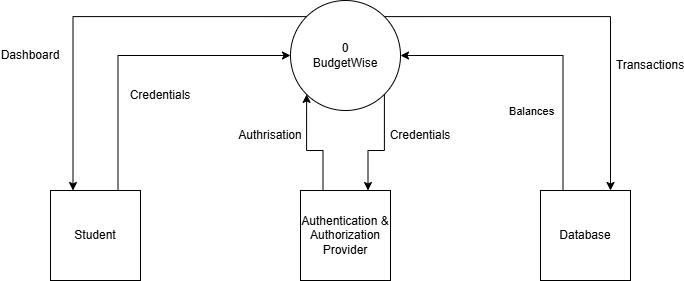

The diagram above was exported from draw.io. Its source (the exported page's mxGraphModel, read from the mxfile embedded in the PNG):
<mxGraphModel dx="1266" dy="878" grid="1" gridSize="10" guides="1" tooltips="1" connect="1" arrows="1" fold="1" page="1" pageScale="1" pageWidth="827" pageHeight="1169" math="0" shadow="0">
  <root>
    <mxCell id="0" />
    <mxCell id="1" parent="0" />
    <mxCell id="MLpDQC5PESbQeuq5XeV--12" style="edgeStyle=orthogonalEdgeStyle;rounded=0;orthogonalLoop=1;jettySize=auto;html=1;exitX=1;exitY=0;exitDx=0;exitDy=0;" parent="1" source="MLpDQC5PESbQeuq5XeV--1" target="MLpDQC5PESbQeuq5XeV--3" edge="1">
      <mxGeometry relative="1" as="geometry">
        <Array as="points">
          <mxPoint x="670" y="96" />
        </Array>
      </mxGeometry>
    </mxCell>
    <mxCell id="MLpDQC5PESbQeuq5XeV--16" style="edgeStyle=orthogonalEdgeStyle;rounded=0;orthogonalLoop=1;jettySize=auto;html=1;entryX=0.75;entryY=0;entryDx=0;entryDy=0;exitX=1;exitY=1;exitDx=0;exitDy=0;" parent="1" source="MLpDQC5PESbQeuq5XeV--1" target="MLpDQC5PESbQeuq5XeV--4" edge="1">
      <mxGeometry relative="1" as="geometry">
        <Array as="points">
          <mxPoint x="444" y="230" />
          <mxPoint x="428" y="230" />
        </Array>
      </mxGeometry>
    </mxCell>
    <mxCell id="MLpDQC5PESbQeuq5XeV--17" style="edgeStyle=orthogonalEdgeStyle;rounded=0;orthogonalLoop=1;jettySize=auto;html=1;exitX=0;exitY=0;exitDx=0;exitDy=0;entryX=0.25;entryY=0;entryDx=0;entryDy=0;" parent="1" source="MLpDQC5PESbQeuq5XeV--1" target="MLpDQC5PESbQeuq5XeV--2" edge="1">
      <mxGeometry relative="1" as="geometry" />
    </mxCell>
    <mxCell id="MLpDQC5PESbQeuq5XeV--1" value="0&lt;div&gt;BudgetWise&lt;/div&gt;" style="ellipse;whiteSpace=wrap;html=1;aspect=fixed;" parent="1" vertex="1">
      <mxGeometry x="350" y="80" width="110" height="110" as="geometry" />
    </mxCell>
    <mxCell id="MLpDQC5PESbQeuq5XeV--20" style="edgeStyle=orthogonalEdgeStyle;rounded=0;orthogonalLoop=1;jettySize=auto;html=1;exitX=0.75;exitY=0;exitDx=0;exitDy=0;entryX=0;entryY=0.5;entryDx=0;entryDy=0;" parent="1" source="MLpDQC5PESbQeuq5XeV--2" target="MLpDQC5PESbQeuq5XeV--1" edge="1">
      <mxGeometry relative="1" as="geometry">
        <mxPoint x="280" y="210" as="targetPoint" />
      </mxGeometry>
    </mxCell>
    <mxCell id="MLpDQC5PESbQeuq5XeV--2" value="Student" style="whiteSpace=wrap;html=1;aspect=fixed;" parent="1" vertex="1">
      <mxGeometry x="110" y="270" width="90" height="90" as="geometry" />
    </mxCell>
    <mxCell id="MLpDQC5PESbQeuq5XeV--19" style="edgeStyle=orthogonalEdgeStyle;rounded=0;orthogonalLoop=1;jettySize=auto;html=1;exitX=0.25;exitY=0;exitDx=0;exitDy=0;entryX=1;entryY=0.5;entryDx=0;entryDy=0;" parent="1" source="MLpDQC5PESbQeuq5XeV--3" target="MLpDQC5PESbQeuq5XeV--1" edge="1">
      <mxGeometry relative="1" as="geometry">
        <mxPoint x="630" y="135" as="targetPoint" />
      </mxGeometry>
    </mxCell>
    <mxCell id="MLpDQC5PESbQeuq5XeV--29" value="Balances" style="edgeLabel;html=1;align=center;verticalAlign=middle;resizable=0;points=[];" parent="MLpDQC5PESbQeuq5XeV--19" vertex="1" connectable="0">
      <mxGeometry x="-0.4779" y="5" relative="1" as="geometry">
        <mxPoint x="-27" y="-2" as="offset" />
      </mxGeometry>
    </mxCell>
    <mxCell id="MLpDQC5PESbQeuq5XeV--3" value="Database" style="whiteSpace=wrap;html=1;aspect=fixed;" parent="1" vertex="1">
      <mxGeometry x="600" y="270" width="90" height="90" as="geometry" />
    </mxCell>
    <mxCell id="MLpDQC5PESbQeuq5XeV--23" style="edgeStyle=orthogonalEdgeStyle;rounded=0;orthogonalLoop=1;jettySize=auto;html=1;entryX=0;entryY=1;entryDx=0;entryDy=0;exitX=0.25;exitY=0;exitDx=0;exitDy=0;" parent="1" source="MLpDQC5PESbQeuq5XeV--4" target="MLpDQC5PESbQeuq5XeV--1" edge="1">
      <mxGeometry relative="1" as="geometry" />
    </mxCell>
    <mxCell id="MLpDQC5PESbQeuq5XeV--4" value="Authentication &amp;amp; Authorization Provider" style="whiteSpace=wrap;html=1;aspect=fixed;" parent="1" vertex="1">
      <mxGeometry x="360" y="270" width="90" height="90" as="geometry" />
    </mxCell>
    <mxCell id="MLpDQC5PESbQeuq5XeV--24" value="Credentials" style="text;html=1;whiteSpace=wrap;strokeColor=none;fillColor=none;align=center;verticalAlign=middle;rounded=0;" parent="1" vertex="1">
      <mxGeometry x="190" y="160" width="60" height="30" as="geometry" />
    </mxCell>
    <mxCell id="MLpDQC5PESbQeuq5XeV--25" value="Dashboard" style="text;html=1;whiteSpace=wrap;strokeColor=none;fillColor=none;align=center;verticalAlign=middle;rounded=0;" parent="1" vertex="1">
      <mxGeometry x="60" y="120" width="60" height="30" as="geometry" />
    </mxCell>
    <mxCell id="MLpDQC5PESbQeuq5XeV--26" value="Credentials" style="text;html=1;whiteSpace=wrap;strokeColor=none;fillColor=none;align=center;verticalAlign=middle;rounded=0;" parent="1" vertex="1">
      <mxGeometry x="450" y="200" width="60" height="30" as="geometry" />
    </mxCell>
    <mxCell id="MLpDQC5PESbQeuq5XeV--27" value="Authrisation" style="text;html=1;whiteSpace=wrap;strokeColor=none;fillColor=none;align=center;verticalAlign=middle;rounded=0;" parent="1" vertex="1">
      <mxGeometry x="300" y="200" width="60" height="30" as="geometry" />
    </mxCell>
    <mxCell id="MLpDQC5PESbQeuq5XeV--28" value="Transactions" style="text;html=1;whiteSpace=wrap;strokeColor=none;fillColor=none;align=center;verticalAlign=middle;rounded=0;" parent="1" vertex="1">
      <mxGeometry x="680" y="130" width="60" height="30" as="geometry" />
    </mxCell>
  </root>
</mxGraphModel>